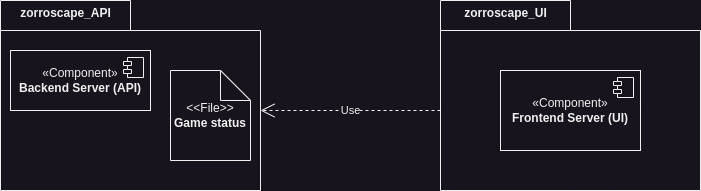

The diagram above was exported from draw.io. Its source (the exported page's mxGraphModel, read from the mxfile embedded in the PNG):
<mxGraphModel dx="880" dy="459" grid="1" gridSize="10" guides="1" tooltips="1" connect="1" arrows="1" fold="1" page="1" pageScale="1" pageWidth="850" pageHeight="1100" math="0" shadow="0">
  <root>
    <mxCell id="0" />
    <mxCell id="1" parent="0" />
    <mxCell id="huxQU5YlGegdI1hVqfrL-1" value="" style="shape=folder;fontStyle=1;spacingTop=10;tabWidth=130;tabHeight=30;tabPosition=left;html=1;whiteSpace=wrap;" parent="1" vertex="1">
      <mxGeometry x="40" y="40" width="260" height="190" as="geometry" />
    </mxCell>
    <mxCell id="huxQU5YlGegdI1hVqfrL-2" value="zorroscape_API" style="text;align=center;fontStyle=1;verticalAlign=middle;spacingLeft=3;spacingRight=3;strokeColor=none;rotatable=0;points=[[0,0.5],[1,0.5]];portConstraint=eastwest;html=1;" parent="1" vertex="1">
      <mxGeometry x="40" y="40" width="130" height="26" as="geometry" />
    </mxCell>
    <mxCell id="_4yj99TyufgzmkkabO5A-1" value="&lt;div&gt;«Component»&lt;/div&gt;&lt;div&gt;&lt;b&gt;Backend Server (API)&lt;/b&gt;&lt;/div&gt;" style="html=1;dropTarget=0;whiteSpace=wrap;" parent="1" vertex="1">
      <mxGeometry x="50" y="90" width="140" height="60" as="geometry" />
    </mxCell>
    <mxCell id="_4yj99TyufgzmkkabO5A-2" value="" style="shape=module;jettyWidth=8;jettyHeight=4;" parent="_4yj99TyufgzmkkabO5A-1" vertex="1">
      <mxGeometry x="1" width="20" height="20" relative="1" as="geometry">
        <mxPoint x="-27" y="7" as="offset" />
      </mxGeometry>
    </mxCell>
    <mxCell id="vbIPrfD5rZyt9Vxp0RWM-1" value="&lt;div&gt;&amp;lt;&amp;lt;File&amp;gt;&amp;gt;&lt;/div&gt;&lt;div&gt;&lt;b&gt;Game status&lt;/b&gt;&lt;br&gt;&lt;/div&gt;" style="shape=note;whiteSpace=wrap;html=1;backgroundOutline=1;darkOpacity=0.05;" parent="1" vertex="1">
      <mxGeometry x="210" y="110" width="80" height="90" as="geometry" />
    </mxCell>
    <mxCell id="K6dREEbRCLqWQLxPJ3EU-3" value="" style="shape=folder;fontStyle=1;spacingTop=10;tabWidth=130;tabHeight=30;tabPosition=left;html=1;whiteSpace=wrap;" parent="1" vertex="1">
      <mxGeometry x="480" y="40" width="260" height="190" as="geometry" />
    </mxCell>
    <mxCell id="K6dREEbRCLqWQLxPJ3EU-4" value="zorroscape_UI" style="text;align=center;fontStyle=1;verticalAlign=middle;spacingLeft=3;spacingRight=3;strokeColor=none;rotatable=0;points=[[0,0.5],[1,0.5]];portConstraint=eastwest;html=1;" parent="1" vertex="1">
      <mxGeometry x="480" y="40" width="130" height="26" as="geometry" />
    </mxCell>
    <mxCell id="K6dREEbRCLqWQLxPJ3EU-1" value="&lt;div&gt;«Component»&lt;/div&gt;&lt;div&gt;&lt;b&gt;Frontend Server (UI)&lt;/b&gt;&lt;/div&gt;" style="html=1;dropTarget=0;whiteSpace=wrap;" parent="1" vertex="1">
      <mxGeometry x="540" y="110" width="140" height="80" as="geometry" />
    </mxCell>
    <mxCell id="K6dREEbRCLqWQLxPJ3EU-2" value="" style="shape=module;jettyWidth=8;jettyHeight=4;" parent="K6dREEbRCLqWQLxPJ3EU-1" vertex="1">
      <mxGeometry x="1" width="20" height="20" relative="1" as="geometry">
        <mxPoint x="-27" y="7" as="offset" />
      </mxGeometry>
    </mxCell>
    <mxCell id="K6dREEbRCLqWQLxPJ3EU-5" value="Use" style="endArrow=open;endSize=12;dashed=1;html=1;rounded=0;exitX=0;exitY=0;exitDx=0;exitDy=110;entryX=0;entryY=0;entryDx=260;entryDy=110;entryPerimeter=0;exitPerimeter=0;" parent="1" source="K6dREEbRCLqWQLxPJ3EU-3" target="huxQU5YlGegdI1hVqfrL-1" edge="1">
      <mxGeometry width="160" relative="1" as="geometry">
        <mxPoint x="350" y="150" as="sourcePoint" />
        <mxPoint x="510" y="150" as="targetPoint" />
      </mxGeometry>
    </mxCell>
  </root>
</mxGraphModel>